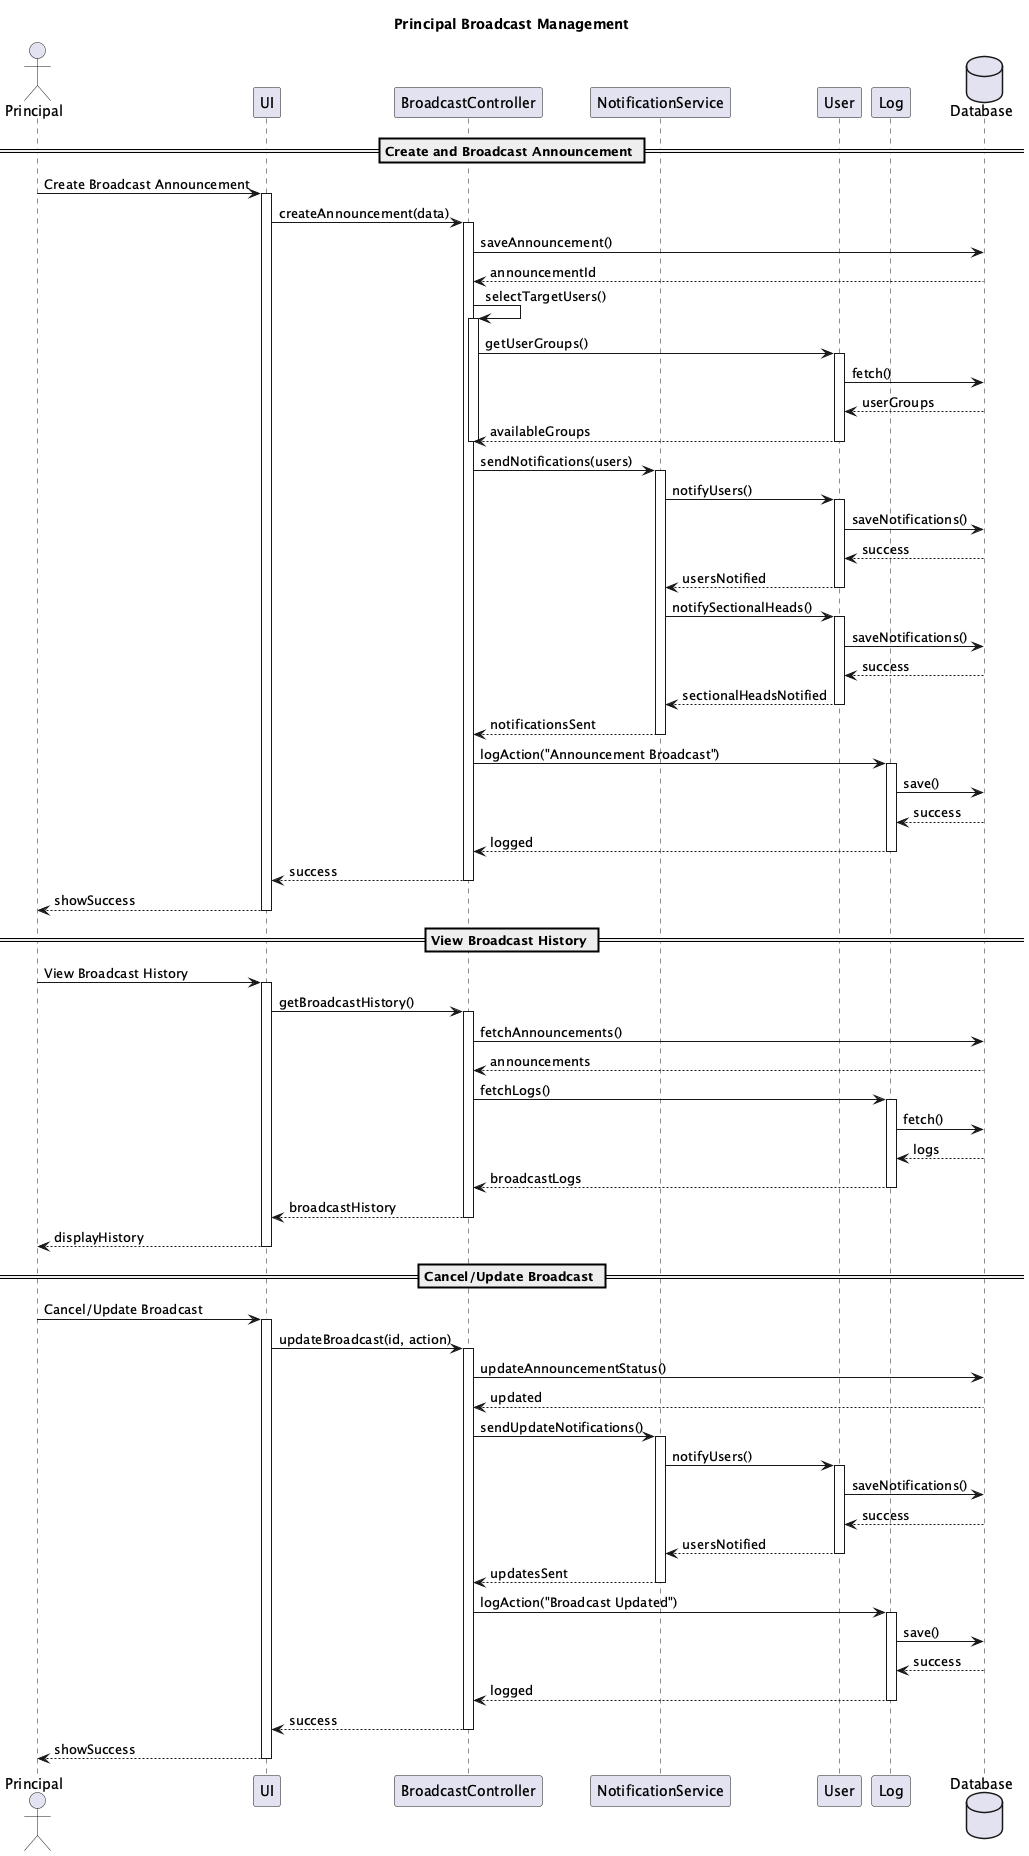

The diagram above was rendered by PlantUML. Its source (embedded in the PNG):
@startuml Principal Broadcast Management
title Principal Broadcast Management

actor "Principal" as P
participant "UI" as UI
participant "BroadcastController" as BC
participant "NotificationService" as NS
participant "User" as U
participant "Log" as L
database "Database" as DB

== Create and Broadcast Announcement ==
P -> UI: Create Broadcast Announcement
activate UI
UI -> BC: createAnnouncement(data)
activate BC

BC -> DB: saveAnnouncement()
DB --> BC: announcementId

BC -> BC: selectTargetUsers()
activate BC
BC -> U: getUserGroups()
activate U
U -> DB: fetch()
DB --> U: userGroups
U --> BC: availableGroups
deactivate U
deactivate BC

BC -> NS: sendNotifications(users)
activate NS

NS -> U: notifyUsers()
activate U
U -> DB: saveNotifications()
DB --> U: success
U --> NS: usersNotified
deactivate U

NS -> U: notifySectionalHeads()
activate U
U -> DB: saveNotifications()
DB --> U: success
U --> NS: sectionalHeadsNotified
deactivate U

NS --> BC: notificationsSent
deactivate NS

BC -> L: logAction("Announcement Broadcast")
activate L
L -> DB: save()
DB --> L: success
L --> BC: logged
deactivate L

BC --> UI: success
deactivate BC
UI --> P: showSuccess
deactivate UI

== View Broadcast History ==
P -> UI: View Broadcast History
activate UI
UI -> BC: getBroadcastHistory()
activate BC

BC -> DB: fetchAnnouncements()
DB --> BC: announcements

BC -> L: fetchLogs()
activate L
L -> DB: fetch()
DB --> L: logs
L --> BC: broadcastLogs
deactivate L

BC --> UI: broadcastHistory
deactivate BC
UI --> P: displayHistory
deactivate UI

== Cancel/Update Broadcast ==
P -> UI: Cancel/Update Broadcast
activate UI
UI -> BC: updateBroadcast(id, action)
activate BC

BC -> DB: updateAnnouncementStatus()
DB --> BC: updated

BC -> NS: sendUpdateNotifications()
activate NS
NS -> U: notifyUsers()
activate U
U -> DB: saveNotifications()
DB --> U: success
U --> NS: usersNotified
deactivate U
NS --> BC: updatesSent
deactivate NS

BC -> L: logAction("Broadcast Updated")
activate L
L -> DB: save()
DB --> L: success
L --> BC: logged
deactivate L

BC --> UI: success
deactivate BC
UI --> P: showSuccess
deactivate UI

@enduml